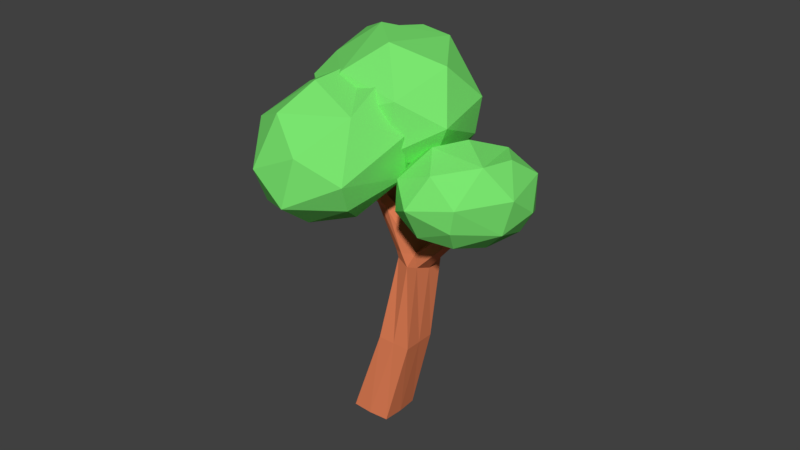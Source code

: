 # Source: Tree4.blend  (saved by Blender 2.79.0; exported with 4.5.12 LTS)
import bpy
from mathutils import Matrix  # noqa: F401  (used for matrix-valued properties, if any)

bpy.ops.wm.read_factory_settings(use_empty=True)
scene = bpy.context.scene
scene.name = 'Scene'

# ---- collections
col_collection_1 = bpy.data.collections.new('Collection 1'); scene.collection.children.link(col_collection_1)

# ---- materials (node trees are filled in below, after node groups)
mat_material = bpy.data.materials.new('Material')
mat_material.alpha_threshold = 0.0
mat_material.use_transparent_shadow = False
mat_material.diffuse_color = (0.199, 0.8, 0.1637, 1.0)
mat_material.roughness = 0.5
mat_material.line_color = (0.0, 0.0, 0.0, 1.0)
mat_material_001 = bpy.data.materials.new('Material.001')
mat_material_001.alpha_threshold = 0.0
mat_material_001.use_transparent_shadow = False
mat_material_001.diffuse_color = (0.8, 0.2258, 0.0995, 1.0)
mat_material_001.roughness = 0.5

# ---- material node trees

# ---- world
world_world = bpy.data.worlds.new('World'); scene.world = world_world
world_world.color = (0.05088, 0.05088, 0.05088)
world_world.use_sun_shadow = False
world_world.sun_shadow_jitter_overblur = 0.0
world_world.cycles.sampling_method = 'MANUAL'

# ---- meshes
me_cube_003 = bpy.data.meshes.new('Cube.003')
me_cube_003.from_pydata([(1.118, 1.113, -0.7677), (-1.006, -0.7469, -1.3), (1.018, 1.395, 0.4802), (-0.2849, -1.237, -1.202), (1.582, -0.2515, 0.752), (4.872e-07, 1.739, 0.3367), (-1.73, 0.3572, -0.3117), (0.4777, -0.03767, 1.738), (4.945e-08, 0.3367, -1.739), (0.9397, -0.937, -1.195), (-0.8432, 1.304, -0.8865), (0.9934, -1.299, 0.6434), (-1.557, -0.8593, 0.9031), (-0.7667, 1.113, 1.123), (0.2517, 1.141, -1.334), (1.419, -0.9866, -0.5061), (-0.9708, -1.451, -0.2908), (1.367, 0.5829, 0.9489), (0.2769, -0.8779, 1.586), (-1.265, 0.135, 1.444), (-0.9769, 1.466, 0.3329), (-1.582, -0.701, -0.3013), (-1.578, 0.3072, 0.7049), (0.3205, -1.727, -0.3317), (-0.3072, -1.578, 0.7049), (1.715, 0.3651, -0.3667), (0.3269, 1.027, 1.428), (-1.045, 0.2573, -1.451), (1.077, 0.2882, -1.396), (0.3404, -0.6365, -1.647), (-0.6012, 0.2812, 1.579), (0.3072, 1.578, -0.7049), (-0.8453, -0.7644, 1.53)], [], [(19, 22, 12), (18, 24, 11), (29, 8, 28), (30, 7, 26), (18, 11, 4), (0, 25, 28), (11, 23, 15), (12, 21, 16), (6, 10, 27), (31, 5, 2), (23, 24, 16), (25, 4, 15), (30, 19, 32), (29, 3, 1), (32, 19, 12), (24, 32, 12), (28, 9, 29), (6, 20, 10), (9, 3, 29), (14, 28, 8), (26, 13, 30), (13, 19, 30), (7, 18, 4), (2, 17, 25), (22, 19, 13, 20), (0, 2, 25), (9, 15, 23), (23, 16, 3), (2, 0, 31), (1, 16, 21), (0, 14, 31), (26, 2, 5), (16, 24, 12), (31, 14, 10), (6, 22, 20), (15, 4, 11), (24, 18, 32), (27, 10, 14, 8), (28, 14, 0), (26, 7, 4, 17), (15, 9, 28, 25), (17, 2, 26), (25, 17, 4), (22, 6, 21, 12), (23, 11, 24), (3, 9, 23), (1, 3, 16), (21, 6, 27, 1), (5, 20, 13, 26), (31, 10, 20, 5), (7, 30, 32, 18), (29, 1, 27, 8)])
me_cube_003.materials.append(mat_material)
me_cube_003.use_remesh_preserve_volume = False
me_cube_003.use_remesh_preserve_attributes = False
me_cube_003.use_mirror_vertex_groups = False
me_cube_003.update()
me_cube_002 = bpy.data.meshes.new('Cube.002')
me_cube_002.from_pydata([(1.118, 1.113, -0.7677), (-1.006, -0.7469, -1.3), (1.018, 1.395, 0.4802), (-0.2849, -1.237, -1.202), (1.582, -0.2515, 0.752), (4.872e-07, 1.739, 0.3367), (-1.73, 0.3572, -0.3117), (0.4777, -0.03767, 1.738), (4.945e-08, 0.3367, -1.739), (0.9397, -0.937, -1.195), (-0.8432, 1.304, -0.8865), (0.9934, -1.299, 0.6434), (-1.557, -0.8593, 0.9031), (-0.7667, 1.113, 1.123), (0.2517, 1.141, -1.334), (1.419, -0.9866, -0.5061), (-0.9708, -1.451, -0.2908), (1.367, 0.5829, 0.9489), (0.2769, -0.8779, 1.586), (-1.265, 0.135, 1.444), (-0.9769, 1.466, 0.3329), (-1.582, -0.701, -0.3013), (-1.578, 0.3072, 0.7049), (0.3205, -1.727, -0.3317), (-0.3072, -1.578, 0.7049), (1.715, 0.3651, -0.3667), (0.3269, 1.027, 1.428), (-1.045, 0.2573, -1.451), (1.077, 0.2882, -1.396), (0.3404, -0.6365, -1.647), (-0.6012, 0.2812, 1.579), (0.3072, 1.578, -0.7049), (-0.8453, -0.7644, 1.53)], [], [(19, 22, 12), (18, 24, 11), (29, 8, 28), (30, 7, 26), (18, 11, 4), (0, 25, 28), (11, 23, 15), (12, 21, 16), (6, 10, 27), (31, 5, 2), (23, 24, 16), (25, 4, 15), (30, 19, 32), (29, 3, 1), (32, 19, 12), (24, 32, 12), (28, 9, 29), (6, 20, 10), (9, 3, 29), (14, 28, 8), (26, 13, 30), (13, 19, 30), (7, 18, 4), (2, 17, 25), (22, 19, 13, 20), (0, 2, 25), (9, 15, 23), (23, 16, 3), (2, 0, 31), (1, 16, 21), (0, 14, 31), (26, 2, 5), (16, 24, 12), (31, 14, 10), (6, 22, 20), (15, 4, 11), (24, 18, 32), (27, 10, 14, 8), (28, 14, 0), (26, 7, 4, 17), (15, 9, 28, 25), (17, 2, 26), (25, 17, 4), (22, 6, 21, 12), (23, 11, 24), (3, 9, 23), (1, 3, 16), (21, 6, 27, 1), (5, 20, 13, 26), (31, 10, 20, 5), (7, 30, 32, 18), (29, 1, 27, 8)])
me_cube_002.materials.append(mat_material)
me_cube_002.use_remesh_preserve_volume = False
me_cube_002.use_remesh_preserve_attributes = False
me_cube_002.use_mirror_vertex_groups = False
me_cube_002.update()
me_cube_001 = bpy.data.meshes.new('Cube.001')
me_cube_001.from_pydata([(-1.069, -0.5105, -3.731), (-0.152, -0.1506, 0.07778), (-1.069, 0.3666, -3.731), (-0.06689, 0.3216, 0.1137), (-0.1923, -0.5105, -3.731), (0.48, -0.3456, 0.1436), (-0.1923, 0.3666, -3.731), (0.5902, 0.266, 0.1901), (-1.094, -0.07192, -3.735), (-0.4335, -0.4202, -1.791), (-0.08013, 0.08265, 0.05204), (-0.4335, 0.3247, -1.791), (-0.6309, 0.3915, -3.735), (0.2817, 0.3338, 0.06652), (0.3113, 0.3247, -1.791), (-0.1675, -0.07192, -3.735), (0.5332, -0.02657, 0.03448), (0.3113, -0.4202, -1.791), (-0.6309, -0.5353, -3.735), (0.1714, -0.2778, 0.02001), (-0.6587, 0.01503, 1.148), (-0.6309, -0.07192, -3.785), (-0.06109, -0.4202, -1.791), (0.3113, -0.04776, -1.791), (-0.06109, 0.3247, -1.791), (-0.4335, -0.04776, -1.791), (-0.2073, 0.1293, 0.292), (-0.1734, 0.315, 0.2661), (0.1291, 0.312, 0.3566), (0.4361, 0.2181, 0.3857), (0.3451, 0.04263, 0.4284), (0.3272, -0.2233, 0.339), (0.01918, -0.2738, 0.2938), (-0.2149, -0.1353, 0.2241), (1.592, -0.2856, 1.269), (-0.6333, 0.1768, 1.163), (-0.4352, 0.1978, 1.191), (-0.2473, 0.1536, 1.213), (-0.2829, -0.07329, 1.193), (-0.3185, -0.3002, 1.172), (-0.5064, -0.2561, 1.15), (-0.684, -0.1467, 1.133), (-0.4708, -0.02913, 1.17), (1.573, -0.3867, 1.262), (1.61, -0.1845, 1.277), (1.496, -0.2773, 1.396), (1.514, -0.1762, 1.404), (1.477, -0.3784, 1.388), (-0.5038, -0.8032, 2.183), (-0.528, -0.9571, 2.168), (-0.6554, -0.9271, 2.153), (-0.7828, -0.8972, 2.138), (-0.7586, -0.7433, 2.153), (-0.6312, -0.7732, 2.168), (-0.7166, 0.5002, 1.856), (-0.7017, 0.6329, 1.868), (-0.5955, 0.622, 1.88), (-0.4919, 0.5881, 1.891), (-0.5119, 0.4092, 1.876), (-0.6156, 0.4431, 1.865)], [], [(25, 10, 3, 11), (24, 13, 7, 14), (23, 16, 5, 17), (22, 19, 1, 9), (21, 15, 4, 18), (19, 5, 31, 32), (10, 1, 33, 26), (7, 13, 28, 29), (7, 29, 46, 44), (8, 21, 18, 0), (2, 12, 21, 8), (12, 6, 15, 21), (18, 22, 9, 0), (4, 17, 22, 18), (17, 5, 19, 22), (15, 23, 17, 4), (6, 14, 23, 15), (14, 7, 16, 23), (12, 24, 14, 6), (2, 11, 24, 12), (11, 3, 13, 24), (8, 25, 11, 2), (0, 9, 25, 8), (9, 1, 10, 25), (30, 29, 37, 38), (29, 28, 36, 37), (33, 32, 40, 41), (28, 27, 35, 36), (16, 7, 44, 34), (13, 3, 27, 28), (3, 10, 26, 27), (1, 19, 32, 33), (40, 39, 49, 50), (42, 20, 52, 53), (35, 20, 54, 55), (20, 42, 59, 54), (26, 33, 41, 20), (31, 30, 38, 39), (27, 26, 20, 35), (32, 31, 39, 40), (34, 44, 46, 45), (43, 34, 45, 47), (29, 30, 45, 46), (5, 16, 34, 43), (31, 5, 43, 47), (30, 31, 47, 45), (53, 52, 51, 50), (48, 53, 50, 49), (41, 40, 50, 51), (38, 42, 53, 48), (20, 41, 51, 52), (39, 38, 48, 49), (57, 56, 59, 58), (56, 55, 54, 59), (36, 35, 55, 56), (37, 36, 56, 57), (42, 38, 58, 59), (38, 37, 57, 58)])
me_cube_001.materials.append(mat_material_001)
me_cube_001.use_remesh_preserve_volume = False
me_cube_001.use_remesh_preserve_attributes = False
me_cube_001.use_mirror_vertex_groups = False
me_cube_001.update()
me_cube = bpy.data.meshes.new('Cube')
me_cube.from_pydata([(1.118, 1.113, -0.7677), (-1.006, -0.7469, -1.3), (1.018, 1.395, 0.4802), (-0.2849, -1.237, -1.202), (1.582, -0.2515, 0.752), (4.872e-07, 1.739, 0.3367), (-1.73, 0.3572, -0.3117), (0.4777, -0.03767, 1.738), (4.945e-08, 0.3367, -1.739), (0.9397, -0.937, -1.195), (-0.8432, 1.304, -0.8865), (0.9934, -1.299, 0.6434), (-1.557, -0.8593, 0.9031), (-0.7667, 1.113, 1.123), (0.2517, 1.141, -1.334), (1.419, -0.9866, -0.5061), (-0.9708, -1.451, -0.2908), (1.367, 0.5829, 0.9489), (0.2769, -0.8779, 1.586), (-1.265, 0.135, 1.444), (-0.9769, 1.466, 0.3329), (-1.582, -0.701, -0.3013), (-1.578, 0.3072, 0.7049), (0.3205, -1.727, -0.3317), (-0.3072, -1.578, 0.7049), (1.715, 0.3651, -0.3667), (0.3269, 1.027, 1.428), (-1.045, 0.2573, -1.451), (1.077, 0.2882, -1.396), (0.3404, -0.6365, -1.647), (-0.6012, 0.2812, 1.579), (0.3072, 1.578, -0.7049), (-0.8453, -0.7644, 1.53)], [], [(19, 22, 12), (18, 24, 11), (29, 8, 28), (30, 7, 26), (18, 11, 4), (0, 25, 28), (11, 23, 15), (12, 21, 16), (6, 10, 27), (31, 5, 2), (23, 24, 16), (25, 4, 15), (30, 19, 32), (29, 3, 1), (32, 19, 12), (24, 32, 12), (28, 9, 29), (6, 20, 10), (9, 3, 29), (14, 28, 8), (26, 13, 30), (13, 19, 30), (7, 18, 4), (2, 17, 25), (22, 19, 13, 20), (0, 2, 25), (9, 15, 23), (23, 16, 3), (2, 0, 31), (1, 16, 21), (0, 14, 31), (26, 2, 5), (16, 24, 12), (31, 14, 10), (6, 22, 20), (15, 4, 11), (24, 18, 32), (27, 10, 14, 8), (28, 14, 0), (26, 7, 4, 17), (15, 9, 28, 25), (17, 2, 26), (25, 17, 4), (22, 6, 21, 12), (23, 11, 24), (3, 9, 23), (1, 3, 16), (21, 6, 27, 1), (5, 20, 13, 26), (31, 10, 20, 5), (7, 30, 32, 18), (29, 1, 27, 8)])
me_cube.materials.append(mat_material)
me_cube.use_remesh_preserve_volume = False
me_cube.use_remesh_preserve_attributes = False
me_cube.use_mirror_vertex_groups = False
me_cube.update()

# ---- objects
ob_cube_003 = bpy.data.objects.new('Cube.003', me_cube_003)
ob_cube_002 = bpy.data.objects.new('Cube.002', me_cube_002)
ob_cube_001 = bpy.data.objects.new('Cube.001', me_cube_001)
ob_cube = bpy.data.objects.new('Cube', me_cube)

# ---- transforms, parenting, visibility, modifiers, constraints
ob_cube_003.location = (1.564, -1.322, 5.407)
ob_cube_003.rotation_euler = (-0.147, -0.4583, -0.341)
ob_cube_003.scale = (0.6063, 0.8299, 0.5669)
ob_cube_003.lock_rotations_4d = False
ob_cube_003.empty_display_type = 'ARROWS'
ob_cube_003.lineart.crease_threshold = 0.0
ob_cube_002.location = (-0.6835, -0.6272, 6.537)
ob_cube_002.rotation_euler = (-0.147, -0.4583, 1.004)
ob_cube_002.scale = (0.899, 1.23, 0.8406)
ob_cube_002.lock_rotations_4d = False
ob_cube_002.empty_display_type = 'ARROWS'
ob_cube_002.lineart.crease_threshold = 0.0
ob_cube_001.location = (-0.05045, -1.016, 3.354)
ob_cube_001.lineart.crease_threshold = 0.0
ob_cube.location = (-0.6835, -2.208, 6.154)
ob_cube.rotation_euler = (0.3408, -0.3935, -0.2445)
ob_cube.scale = (0.7803, 1.085, 0.7458)
ob_cube.lock_rotations_4d = False
ob_cube.empty_display_type = 'ARROWS'
ob_cube.lineart.crease_threshold = 0.0

# ---- collection membership
col_collection_1.objects.link(ob_cube_003)
col_collection_1.objects.link(ob_cube_002)
col_collection_1.objects.link(ob_cube_001)
col_collection_1.objects.link(ob_cube)

# ---- scene / render settings (as saved in the file)
scene.frame_start = 1; scene.frame_end = 250; scene.frame_set(1)
scene.render.engine = 'BLENDER_EEVEE_NEXT'
scene.render.resolution_percentage = 50
scene.render.dither_intensity = 0.0
scene.cycles.use_denoising = False
scene.cycles.samples = 128
scene.cycles.sampling_pattern = 'TABULATED_SOBOL'
scene.cycles.use_adaptive_sampling = False
scene.cycles.use_light_tree = False
scene.cycles.blur_glossy = 0.0
scene.cycles.sample_clamp_indirect = 0.0
scene.view_settings.view_transform = 'Standard'
bpy.context.view_layer.update()

# ---- added for rendering (the .blend has no active camera and no usable light): camera, sun
cam_auto = bpy.data.cameras.new('AutoCamera')
cam_auto.lens = 50.0
cam_auto.sensor_width = 36.0
cam_auto.clip_end = 1000.0
ob_auto_camera = bpy.data.objects.new('AutoCamera', cam_auto)
scene.collection.objects.link(ob_auto_camera)
ob_auto_camera.location = (12.2931, -16.1159, 14.1367)
ob_auto_camera.rotation_euler = (1.09748, -7.21219e-08, 0.694738)
scene.camera = ob_auto_camera
light_auto_sun = bpy.data.lights.new('AutoSun', 'SUN')
light_auto_sun.energy = 3.0
light_auto_sun.angle = 0.0523599
ob_auto_sun = bpy.data.objects.new('AutoSun', light_auto_sun)
scene.collection.objects.link(ob_auto_sun)
ob_auto_sun.rotation_euler = (0.872665, 0.174533, 0.523599)
bpy.context.view_layer.update()
